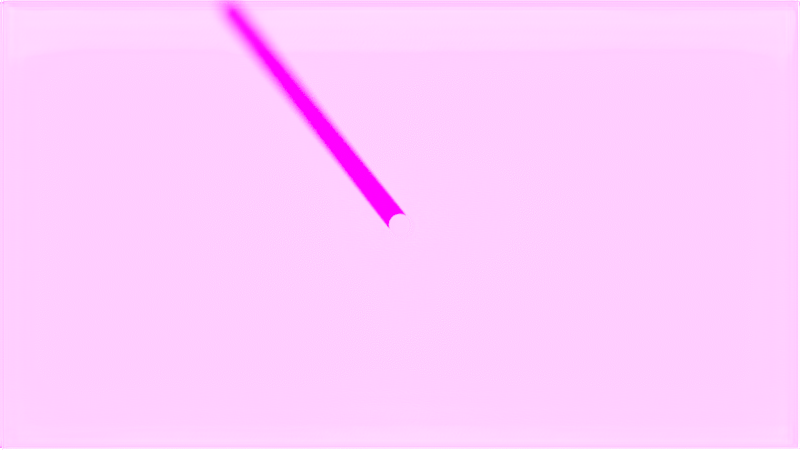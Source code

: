 # Source: untitled.blend  (saved by Blender 2.77.0; exported with 4.5.12 LTS)
import bpy
from mathutils import Matrix  # noqa: F401  (used for matrix-valued properties, if any)

bpy.ops.wm.read_factory_settings(use_empty=True)
scene = bpy.context.scene
scene.name = 'Scene'

# ---- collections
col_collection_1 = bpy.data.collections.new('Collection 1'); scene.collection.children.link(col_collection_1)

# ---- images (referenced by path relative to the original .blend; pixels are not part of the script)
import os
ASSET_DIR = os.environ.get("B2B_ASSET_DIR", "")  # directory of the original .blend (textures are referenced by path, not embedded)
HERE = os.path.dirname(os.path.abspath(__file__))  # packed textures are extracted next to this script under _unpacked/

def load_image(name, relpath, width, height, colorspace="sRGB"):
    """Load a texture the original file referenced (path relative to the .blend, or extracted next to this script)."""
    p = next((c for c in (os.path.join(HERE, relpath), os.path.join(ASSET_DIR, relpath)) if relpath and os.path.exists(c)), "")
    if p:
        img = bpy.data.images.load(p, check_existing=True)
        img.name = name
    else:  # same state as the original file: an image datablock whose file is absent (Cycles renders it pink)
        img = bpy.data.images.new(name, width, height)
        img.source = "FILE"
        img.filepath = "//" + (relpath or name)
    img.colorspace_settings.name = colorspace
    return img
img_output_png = load_image('output.png', 'output.png', 1024, 1024, 'sRGB')

# ---- materials (node trees are filled in below, after node groups)
mat_material_001 = bpy.data.materials.new('Material.001')
mat_material_001.alpha_threshold = 0.0
mat_material_001.roughness = 0.5

# ---- material node trees
mat_material_001.use_nodes = True; mat_material_001.node_tree.nodes.clear()
_N = mat_material_001.node_tree.nodes; _L = mat_material_001.node_tree.links
n0 = _N.new('ShaderNodeBsdfDiffuse'); n0.name = 'Diffuse BSDF'; n0.location = (395, 459)
n0.inputs[0].default_value = (1.0, 1.0, 1.0, 1.0)
n0.inputs[1].default_value = 1.0
n1 = _N.new('ShaderNodeOutputMaterial'); n1.name = 'Material Output'; n1.location = (725, 457)
_L.new(n0.outputs[0], n1.inputs[0])
n1.is_active_output = True

# ---- world
world_world = bpy.data.worlds.new('World'); scene.world = world_world
world_world.use_nodes = True; world_world.node_tree.nodes.clear()
_N = world_world.node_tree.nodes; _L = world_world.node_tree.links
n0 = _N.new('ShaderNodeOutputWorld'); n0.name = 'World Output'; n0.location = (300, 300)
n1 = _N.new('ShaderNodeBackground'); n1.name = 'Background'; n1.location = (10, 300)
n1.inputs[1].default_value = 500.0
n2 = _N.new('ShaderNodeTexEnvironment'); n2.name = 'Environment Texture'; n2.location = (-333, 398)
n2.width = 210
n2.image = img_output_png
_L.new(n1.outputs[0], n0.inputs[0])
_L.new(n2.outputs[0], n1.inputs[0])
n0.is_active_output = True
world_world.color = (0.05088, 0.05088, 0.05088)
world_world.use_sun_shadow = False
world_world.sun_shadow_jitter_overblur = 0.0
world_world.cycles.sampling_method = 'MANUAL'

# ---- cameras
cam_camera = bpy.data.cameras.new('Camera')
cam_camera.type = 'ORTHO'
cam_camera.clip_end = 100.0
cam_camera.lens = 35.0
cam_camera.sensor_width = 32.0
cam_camera.sensor_height = 18.0
cam_camera.ortho_scale = 7.314
cam_camera.dof.focus_distance = 0.0

# ---- meshes
me_cylinder = bpy.data.meshes.new('Cylinder')
me_cylinder.from_pydata([(0.0, 0.1, -1.0), (0.0, 0.1, 1.0), (0.01951, 0.09808, -1.0), (0.01951, 0.09808, 1.0), (0.03827, 0.09239, -1.0), (0.03827, 0.09239, 1.0), (0.05556, 0.08315, -1.0), (0.05556, 0.08315, 1.0), (0.07071, 0.07071, -1.0), (0.07071, 0.07071, 1.0), (0.08315, 0.05556, -1.0), (0.08315, 0.05556, 1.0), (0.09239, 0.03827, -1.0), (0.09239, 0.03827, 1.0), (0.09808, 0.01951, -1.0), (0.09808, 0.01951, 1.0), (0.1, 7.55e-09, -1.0), (0.1, 7.55e-09, 1.0), (0.09808, -0.01951, -1.0), (0.09808, -0.01951, 1.0), (0.09239, -0.03827, -1.0), (0.09239, -0.03827, 1.0), (0.08315, -0.05556, -1.0), (0.08315, -0.05556, 1.0), (0.07071, -0.07071, -1.0), (0.07071, -0.07071, 1.0), (0.05556, -0.08315, -1.0), (0.05556, -0.08315, 1.0), (0.03827, -0.09239, -1.0), (0.03827, -0.09239, 1.0), (0.01951, -0.09808, -1.0), (0.01951, -0.09808, 1.0), (-3.258e-08, -0.1, -1.0), (-3.258e-08, -0.1, 1.0), (-0.01951, -0.09808, -1.0), (-0.01951, -0.09808, 1.0), (-0.03827, -0.09239, -1.0), (-0.03827, -0.09239, 1.0), (-0.05556, -0.08315, -1.0), (-0.05556, -0.08315, 1.0), (-0.07071, -0.07071, -1.0), (-0.07071, -0.07071, 1.0), (-0.08315, -0.05556, -1.0), (-0.08315, -0.05556, 1.0), (-0.09239, -0.03827, -1.0), (-0.09239, -0.03827, 1.0), (-0.09808, -0.01951, -1.0), (-0.09808, -0.01951, 1.0), (-0.1, 9.656e-08, -1.0), (-0.1, 9.656e-08, 1.0), (-0.09808, 0.01951, -1.0), (-0.09808, 0.01951, 1.0), (-0.09239, 0.03827, -1.0), (-0.09239, 0.03827, 1.0), (-0.08315, 0.05556, -1.0), (-0.08315, 0.05556, 1.0), (-0.07071, 0.07071, -1.0), (-0.07071, 0.07071, 1.0), (-0.05556, 0.08315, -1.0), (-0.05556, 0.08315, 1.0), (-0.03827, 0.09239, -1.0), (-0.03827, 0.09239, 1.0), (-0.01951, 0.09808, -1.0), (-0.01951, 0.09808, 1.0)], [], [(0, 1, 3, 2), (2, 3, 5, 4), (4, 5, 7, 6), (6, 7, 9, 8), (8, 9, 11, 10), (10, 11, 13, 12), (12, 13, 15, 14), (14, 15, 17, 16), (16, 17, 19, 18), (18, 19, 21, 20), (20, 21, 23, 22), (22, 23, 25, 24), (24, 25, 27, 26), (26, 27, 29, 28), (28, 29, 31, 30), (30, 31, 33, 32), (32, 33, 35, 34), (34, 35, 37, 36), (36, 37, 39, 38), (38, 39, 41, 40), (40, 41, 43, 42), (42, 43, 45, 44), (44, 45, 47, 46), (46, 47, 49, 48), (48, 49, 51, 50), (50, 51, 53, 52), (52, 53, 55, 54), (54, 55, 57, 56), (56, 57, 59, 58), (58, 59, 61, 60), (3, 1, 63, 61, 59, 57, 55, 53, 51, 49, 47, 45, 43, 41, 39, 37, 35, 33, 31, 29, 27, 25, 23, 21, 19, 17, 15, 13, 11, 9, 7, 5), (60, 61, 63, 62), (62, 63, 1, 0), (0, 2, 4, 6, 8, 10, 12, 14, 16, 18, 20, 22, 24, 26, 28, 30, 32, 34, 36, 38, 40, 42, 44, 46, 48, 50, 52, 54, 56, 58, 60, 62)])
me_cylinder.materials.append(mat_material_001)
me_cylinder.use_remesh_preserve_volume = False
me_cylinder.use_remesh_preserve_attributes = False
me_cylinder.use_mirror_vertex_groups = False
me_cylinder.update()
me_plane = bpy.data.meshes.new('Plane')
me_plane.from_pydata([(-1.0, -1.0, 0.0), (1.0, -1.0, 0.0), (-1.0, 1.0, 0.0), (1.0, 1.0, 0.0)], [], [(0, 1, 3, 2)])
me_plane.materials.append(mat_material_001)
me_plane.use_remesh_preserve_volume = False
me_plane.use_remesh_preserve_attributes = False
me_plane.use_mirror_vertex_groups = False
me_plane.update()

# ---- objects
ob_cylinder = bpy.data.objects.new('Cylinder', me_cylinder)
ob_plane = bpy.data.objects.new('Plane', me_plane)
ob_camera = bpy.data.objects.new('Camera', cam_camera)

# ---- transforms, parenting, visibility, modifiers, constraints
ob_cylinder.location = (0.0, 0.0, 1.0)
ob_cylinder.lineart.crease_threshold = 0.0
ob_plane.location = (-0.1576, 0.189, -0.05087)
ob_plane.scale = (10.0, 10.0, 10.0)
ob_plane.lineart.crease_threshold = 0.0
ob_camera.location = (0.0, 0.0, 5.514)
ob_camera.lock_rotations_4d = False
ob_camera.empty_display_type = 'ARROWS'
ob_camera.color = (0.0, 0.0, 0.0, 0.0)
ob_camera.display_type = 'WIRE'
ob_camera.lineart.crease_threshold = 0.0

# ---- collection membership
col_collection_1.objects.link(ob_cylinder)
col_collection_1.objects.link(ob_plane)
col_collection_1.objects.link(ob_camera)

# ---- scene / render settings (as saved in the file)
scene.camera = ob_camera
scene.frame_start = 1; scene.frame_end = 250; scene.frame_set(1)
scene.render.engine = 'CYCLES'
scene.render.resolution_percentage = 25
scene.render.dither_intensity = 0.0
scene.cycles.use_denoising = False
scene.cycles.samples = 144
scene.cycles.sampling_pattern = 'TABULATED_SOBOL'
scene.cycles.light_sampling_threshold = 0.0
scene.cycles.use_adaptive_sampling = False
scene.cycles.use_light_tree = False
scene.cycles.caustics_reflective = False
scene.cycles.caustics_refractive = False
scene.cycles.blur_glossy = 0.0
scene.cycles.max_bounces = 0
scene.cycles.diffuse_bounces = 0
scene.cycles.glossy_bounces = 0
scene.cycles.transmission_bounces = 0
scene.cycles.sample_clamp_indirect = 0.0
scene.view_settings.view_transform = 'Standard'
bpy.context.view_layer.update()

# ---- added for rendering (the .blend has no usable light): sun
light_auto_sun = bpy.data.lights.new('AutoSun', 'SUN')
light_auto_sun.energy = 3.0
light_auto_sun.angle = 0.0523599
ob_auto_sun = bpy.data.objects.new('AutoSun', light_auto_sun)
scene.collection.objects.link(ob_auto_sun)
ob_auto_sun.rotation_euler = (0.872665, 0.174533, 0.523599)
bpy.context.view_layer.update()
